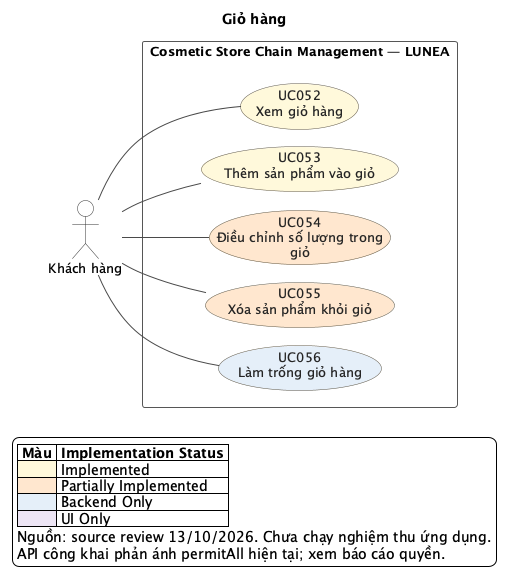

The diagram above was rendered by PlantUML. Its source (embedded in the PNG):
@startuml
!pragma layout smetana
left to right direction
skinparam backgroundColor #FFFFFF
skinparam shadowing false
skinparam defaultFontName SansSerif
skinparam defaultFontSize 13
skinparam ArrowColor #4A4A4A
skinparam ArrowThickness 1
skinparam actorStyle stickman
skinparam actorBackgroundColor #FFFFFF
skinparam actorBorderColor #333333
skinparam usecaseBorderColor #5C5544
skinparam usecaseFontColor #252525
skinparam rectangleBorderColor #565656
skinparam rectangleBackgroundColor #FFFFFF
skinparam nodesep 32
skinparam ranksep 70
title Giỏ hàng
actor "Khách hàng" as A_CUSTOMER
rectangle "Cosmetic Store Chain Management — LUNEA" as SYSTEM {
  usecase "UC052\nXem giỏ hàng" as UC052 #FFF8DB
  usecase "UC053\nThêm sản phẩm vào giỏ" as UC053 #FFF8DB
  usecase "UC054\nĐiều chỉnh số lượng trong\ngiỏ" as UC054 #FFE7CE
  usecase "UC055\nXóa sản phẩm khỏi giỏ" as UC055 #FFE7CE
  usecase "UC056\nLàm trống giỏ hàng" as UC056 #E5EEF9
}
A_CUSTOMER -- UC052
A_CUSTOMER -- UC053
A_CUSTOMER -- UC054
A_CUSTOMER -- UC055
A_CUSTOMER -- UC056
legend bottom left
|= Màu |= Implementation Status |
|<#FFF8DB> | Implemented |
|<#FFE7CE> | Partially Implemented |
|<#E5EEF9> | Backend Only |
|<#EDE5F4> | UI Only |
Nguồn: source review 13/10/2026. Chưa chạy nghiệm thu ứng dụng.
API công khai phản ánh permitAll hiện tại; xem báo cáo quyền.
endlegend
@enduml